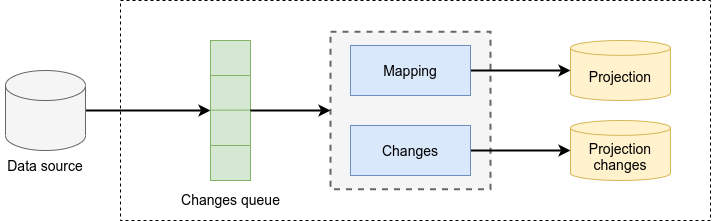

The diagram above was exported from draw.io. Its source (the exported page's mxGraphModel, read from the mxfile embedded in the PNG):
<mxGraphModel dx="1185" dy="628" grid="1" gridSize="10" guides="1" tooltips="1" connect="1" arrows="1" fold="1" page="0" pageScale="1" pageWidth="1169" pageHeight="827" background="#ffffff" math="0" shadow="0">
  <root>
    <mxCell id="HP-E7AkOCgloHvEDH8pu-0" />
    <mxCell id="HP-E7AkOCgloHvEDH8pu-1" parent="HP-E7AkOCgloHvEDH8pu-0" />
    <mxCell id="Vtx7ikLmuDS4eOxHlc85-14" value="" style="rounded=0;whiteSpace=wrap;html=1;dashed=1;fontSize=14;strokeWidth=1;" vertex="1" parent="HP-E7AkOCgloHvEDH8pu-1">
      <mxGeometry x="370" y="180" width="590" height="220" as="geometry" />
    </mxCell>
    <mxCell id="Vtx7ikLmuDS4eOxHlc85-10" value="" style="rounded=0;whiteSpace=wrap;html=1;fontSize=14;dashed=1;fillColor=#f5f5f5;strokeColor=#666666;fontColor=#333333;strokeWidth=2;" vertex="1" parent="HP-E7AkOCgloHvEDH8pu-1">
      <mxGeometry x="580" y="211.25" width="160" height="157.5" as="geometry" />
    </mxCell>
    <mxCell id="Vtx7ikLmuDS4eOxHlc85-13" style="edgeStyle=orthogonalEdgeStyle;rounded=0;orthogonalLoop=1;jettySize=auto;html=1;fontSize=14;strokeWidth=2;" edge="1" parent="HP-E7AkOCgloHvEDH8pu-1" source="i5isD1kRkxghJ8z_8KOd-0" target="Vtx7ikLmuDS4eOxHlc85-4">
      <mxGeometry relative="1" as="geometry" />
    </mxCell>
    <mxCell id="i5isD1kRkxghJ8z_8KOd-0" value="" style="shape=cylinder3;whiteSpace=wrap;html=1;boundedLbl=1;backgroundOutline=1;size=15;strokeWidth=1;fontSize=12;align=left;fillColor=#f5f5f5;strokeColor=#666666;fontColor=#333333;" vertex="1" parent="HP-E7AkOCgloHvEDH8pu-1">
      <mxGeometry x="255" y="250" width="80" height="80" as="geometry" />
    </mxCell>
    <mxCell id="i5isD1kRkxghJ8z_8KOd-1" value="Data source" style="text;html=1;strokeColor=none;fillColor=none;align=center;verticalAlign=middle;whiteSpace=wrap;rounded=0;fontSize=14;" vertex="1" parent="HP-E7AkOCgloHvEDH8pu-1">
      <mxGeometry x="250" y="335" width="90" height="20" as="geometry" />
    </mxCell>
    <mxCell id="d6rzL_2ZnG614qCi8J7D-0" value="Changes queue" style="text;html=1;strokeColor=none;fillColor=none;align=center;verticalAlign=middle;whiteSpace=wrap;rounded=0;fontSize=14;" vertex="1" parent="HP-E7AkOCgloHvEDH8pu-1">
      <mxGeometry x="417.5" y="368.75" width="125" height="20" as="geometry" />
    </mxCell>
    <mxCell id="Vtx7ikLmuDS4eOxHlc85-2" style="edgeStyle=orthogonalEdgeStyle;rounded=0;orthogonalLoop=1;jettySize=auto;html=1;entryX=0;entryY=0.5;entryDx=0;entryDy=0;entryPerimeter=0;fontSize=14;strokeWidth=2;" edge="1" parent="HP-E7AkOCgloHvEDH8pu-1" source="d6rzL_2ZnG614qCi8J7D-8" target="Vtx7ikLmuDS4eOxHlc85-0">
      <mxGeometry relative="1" as="geometry" />
    </mxCell>
    <mxCell id="d6rzL_2ZnG614qCi8J7D-8" value="Mapping" style="rounded=0;whiteSpace=wrap;html=1;fontSize=14;fillColor=#dae8fc;strokeColor=#6c8ebf;" vertex="1" parent="HP-E7AkOCgloHvEDH8pu-1">
      <mxGeometry x="600" y="225" width="120" height="50" as="geometry" />
    </mxCell>
    <mxCell id="Vtx7ikLmuDS4eOxHlc85-3" style="edgeStyle=orthogonalEdgeStyle;rounded=0;orthogonalLoop=1;jettySize=auto;html=1;entryX=0;entryY=0.5;entryDx=0;entryDy=0;entryPerimeter=0;fontSize=14;strokeWidth=2;" edge="1" parent="HP-E7AkOCgloHvEDH8pu-1" source="cvTWPt3wzOJx1WAXiNJ9-0" target="Vtx7ikLmuDS4eOxHlc85-1">
      <mxGeometry relative="1" as="geometry" />
    </mxCell>
    <mxCell id="cvTWPt3wzOJx1WAXiNJ9-0" value="Changes" style="rounded=0;whiteSpace=wrap;html=1;fontSize=14;fillColor=#dae8fc;strokeColor=#6c8ebf;" vertex="1" parent="HP-E7AkOCgloHvEDH8pu-1">
      <mxGeometry x="600" y="305" width="120" height="50" as="geometry" />
    </mxCell>
    <mxCell id="Vtx7ikLmuDS4eOxHlc85-0" value="Projection" style="shape=cylinder3;whiteSpace=wrap;html=1;boundedLbl=1;backgroundOutline=1;size=7.428571428571388;fontSize=14;fillColor=#fff2cc;strokeColor=#d6b656;" vertex="1" parent="HP-E7AkOCgloHvEDH8pu-1">
      <mxGeometry x="820" y="220" width="100" height="60" as="geometry" />
    </mxCell>
    <mxCell id="Vtx7ikLmuDS4eOxHlc85-1" value="Projection&lt;br&gt;changes" style="shape=cylinder3;whiteSpace=wrap;html=1;boundedLbl=1;backgroundOutline=1;size=7.428571428571388;fontSize=14;fillColor=#fff2cc;strokeColor=#d6b656;" vertex="1" parent="HP-E7AkOCgloHvEDH8pu-1">
      <mxGeometry x="820" y="300" width="100" height="60" as="geometry" />
    </mxCell>
    <mxCell id="Vtx7ikLmuDS4eOxHlc85-9" value="" style="group" vertex="1" connectable="0" parent="HP-E7AkOCgloHvEDH8pu-1">
      <mxGeometry x="460" y="220" width="40" height="140" as="geometry" />
    </mxCell>
    <mxCell id="Vtx7ikLmuDS4eOxHlc85-4" value="" style="rounded=0;whiteSpace=wrap;html=1;fontSize=14;fillColor=#d5e8d4;strokeColor=#82b366;" vertex="1" parent="Vtx7ikLmuDS4eOxHlc85-9">
      <mxGeometry width="40" height="140" as="geometry" />
    </mxCell>
    <mxCell id="Vtx7ikLmuDS4eOxHlc85-6" value="" style="endArrow=none;html=1;fontSize=14;strokeWidth=1;entryX=1;entryY=0.25;entryDx=0;entryDy=0;exitX=0;exitY=0.25;exitDx=0;exitDy=0;fillColor=#d5e8d4;strokeColor=#82b366;" edge="1" parent="Vtx7ikLmuDS4eOxHlc85-9" source="Vtx7ikLmuDS4eOxHlc85-4" target="Vtx7ikLmuDS4eOxHlc85-4">
      <mxGeometry width="50" height="50" relative="1" as="geometry">
        <mxPoint y="36.2962962962963" as="sourcePoint" />
        <mxPoint x="40" y="36.2962962962963" as="targetPoint" />
      </mxGeometry>
    </mxCell>
    <mxCell id="Vtx7ikLmuDS4eOxHlc85-7" value="" style="endArrow=none;html=1;fontSize=14;strokeWidth=1;fillColor=#d5e8d4;strokeColor=#82b366;" edge="1" parent="Vtx7ikLmuDS4eOxHlc85-9">
      <mxGeometry width="50" height="50" relative="1" as="geometry">
        <mxPoint y="69.64740740740743" as="sourcePoint" />
        <mxPoint x="40" y="69.64740740740743" as="targetPoint" />
      </mxGeometry>
    </mxCell>
    <mxCell id="Vtx7ikLmuDS4eOxHlc85-8" value="" style="endArrow=none;html=1;fontSize=14;strokeWidth=1;entryX=1;entryY=0.75;entryDx=0;entryDy=0;exitX=0;exitY=0.75;exitDx=0;exitDy=0;fillColor=#d5e8d4;strokeColor=#82b366;" edge="1" parent="Vtx7ikLmuDS4eOxHlc85-9" source="Vtx7ikLmuDS4eOxHlc85-4" target="Vtx7ikLmuDS4eOxHlc85-4">
      <mxGeometry width="50" height="50" relative="1" as="geometry">
        <mxPoint y="108.53629629629637" as="sourcePoint" />
        <mxPoint x="40" y="108.53629629629637" as="targetPoint" />
      </mxGeometry>
    </mxCell>
    <mxCell id="Vtx7ikLmuDS4eOxHlc85-11" style="edgeStyle=orthogonalEdgeStyle;rounded=0;orthogonalLoop=1;jettySize=auto;html=1;entryX=0;entryY=0.5;entryDx=0;entryDy=0;fontSize=14;strokeWidth=2;" edge="1" parent="HP-E7AkOCgloHvEDH8pu-1" source="Vtx7ikLmuDS4eOxHlc85-4" target="Vtx7ikLmuDS4eOxHlc85-10">
      <mxGeometry relative="1" as="geometry" />
    </mxCell>
  </root>
</mxGraphModel>